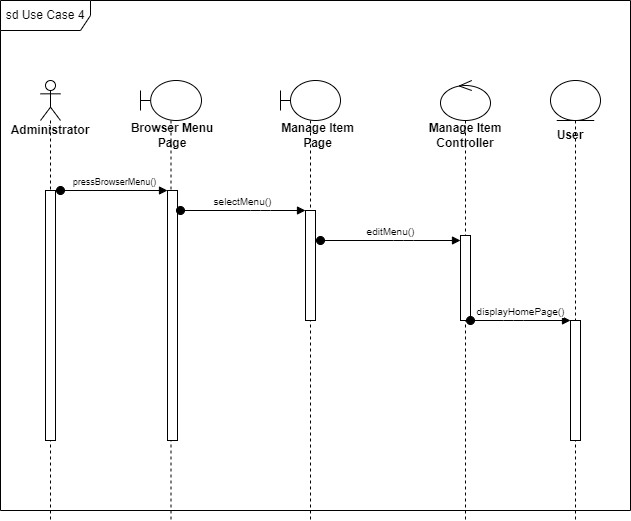

The diagram above was exported from draw.io. Its source (the exported page's mxGraphModel, read from the mxfile embedded in the PNG):
<mxGraphModel dx="986" dy="568" grid="1" gridSize="10" guides="1" tooltips="1" connect="1" arrows="1" fold="1" page="1" pageScale="1" pageWidth="1654" pageHeight="2336" math="0" shadow="0">
  <root>
    <mxCell id="0" />
    <mxCell id="1" parent="0" />
    <mxCell id="2" value="sd Use Case 4" style="shape=umlFrame;whiteSpace=wrap;html=1;width=90;height=30;" vertex="1" parent="1">
      <mxGeometry x="1050" y="120" width="630" height="510" as="geometry" />
    </mxCell>
    <mxCell id="3" value="&lt;b&gt;Administrator&lt;/b&gt;" style="shape=umlLifeline;participant=umlActor;perimeter=lifelinePerimeter;whiteSpace=wrap;html=1;container=1;collapsible=0;recursiveResize=0;verticalAlign=top;spacingTop=36;outlineConnect=0;" vertex="1" parent="1">
      <mxGeometry x="1090" y="200" width="20" height="440" as="geometry" />
    </mxCell>
    <mxCell id="4" value="" style="html=1;points=[];perimeter=orthogonalPerimeter;" vertex="1" parent="3">
      <mxGeometry x="5" y="110" width="10" height="250" as="geometry" />
    </mxCell>
    <mxCell id="5" value="" style="shape=umlLifeline;participant=umlBoundary;perimeter=lifelinePerimeter;whiteSpace=wrap;html=1;container=1;collapsible=0;recursiveResize=0;verticalAlign=top;spacingTop=36;outlineConnect=0;" vertex="1" parent="1">
      <mxGeometry x="1190" y="200" width="61" height="440" as="geometry" />
    </mxCell>
    <mxCell id="6" value="&lt;b&gt;Browser Menu Page&lt;/b&gt;" style="text;html=1;strokeColor=none;fillColor=none;align=center;verticalAlign=middle;whiteSpace=wrap;rounded=0;" vertex="1" parent="5">
      <mxGeometry x="-11" y="40" width="86" height="30" as="geometry" />
    </mxCell>
    <mxCell id="7" value="" style="html=1;points=[];perimeter=orthogonalPerimeter;" vertex="1" parent="5">
      <mxGeometry x="27" y="110" width="10" height="250" as="geometry" />
    </mxCell>
    <mxCell id="8" value="" style="shape=umlLifeline;participant=umlBoundary;perimeter=lifelinePerimeter;whiteSpace=wrap;html=1;container=1;collapsible=0;recursiveResize=0;verticalAlign=top;spacingTop=36;outlineConnect=0;" vertex="1" parent="1">
      <mxGeometry x="1330" y="200" width="60" height="440" as="geometry" />
    </mxCell>
    <mxCell id="9" value="&lt;b&gt;Manage Item Page&lt;/b&gt;" style="text;html=1;strokeColor=none;fillColor=none;align=center;verticalAlign=middle;whiteSpace=wrap;rounded=0;" vertex="1" parent="8">
      <mxGeometry x="-10" y="40" width="95" height="30" as="geometry" />
    </mxCell>
    <mxCell id="10" value="" style="html=1;points=[];perimeter=orthogonalPerimeter;" vertex="1" parent="8">
      <mxGeometry x="25" y="130" width="10" height="110" as="geometry" />
    </mxCell>
    <mxCell id="12" value="" style="shape=umlLifeline;participant=umlControl;perimeter=lifelinePerimeter;whiteSpace=wrap;html=1;container=1;collapsible=0;recursiveResize=0;verticalAlign=top;spacingTop=36;outlineConnect=0;" vertex="1" parent="1">
      <mxGeometry x="1490" y="200" width="50" height="440" as="geometry" />
    </mxCell>
    <mxCell id="13" value="" style="html=1;points=[];perimeter=orthogonalPerimeter;" vertex="1" parent="12">
      <mxGeometry x="20" y="155" width="10" height="85" as="geometry" />
    </mxCell>
    <mxCell id="14" value="&lt;b&gt;Manage Item Controller&lt;/b&gt;" style="text;html=1;strokeColor=none;fillColor=none;align=center;verticalAlign=middle;whiteSpace=wrap;rounded=0;" vertex="1" parent="1">
      <mxGeometry x="1455" y="240" width="120" height="30" as="geometry" />
    </mxCell>
    <mxCell id="15" value="&lt;font style=&quot;font-size: 9px;&quot;&gt;pressBrowserMenu()&lt;/font&gt;" style="html=1;verticalAlign=bottom;startArrow=oval;endArrow=block;startSize=8;exitX=1.5;exitY=0;exitDx=0;exitDy=0;exitPerimeter=0;" edge="1" parent="1" source="4" target="7">
      <mxGeometry x="0.0103" relative="1" as="geometry">
        <mxPoint x="1110" y="300" as="sourcePoint" />
        <mxPoint as="offset" />
      </mxGeometry>
    </mxCell>
    <mxCell id="16" value="&lt;font size=&quot;1&quot;&gt;selectMenu()&lt;/font&gt;" style="html=1;verticalAlign=bottom;startArrow=oval;endArrow=block;startSize=8;" edge="1" parent="1" target="10">
      <mxGeometry x="-0.0039" relative="1" as="geometry">
        <mxPoint x="1230" y="330" as="sourcePoint" />
        <mxPoint as="offset" />
        <Array as="points">
          <mxPoint x="1310" y="330" />
        </Array>
      </mxGeometry>
    </mxCell>
    <mxCell id="17" value="&lt;div style=&quot;text-align: start;&quot;&gt;&lt;span style=&quot;background-color: initial; font-size: 0px;&quot;&gt;&lt;font face=&quot;monospace&quot; color=&quot;rgba(0, 0, 0, 0)&quot;&gt;us&lt;/font&gt;&lt;/span&gt;&lt;/div&gt;" style="shape=umlLifeline;participant=umlEntity;perimeter=lifelinePerimeter;whiteSpace=wrap;html=1;container=1;collapsible=0;recursiveResize=0;verticalAlign=top;spacingTop=36;outlineConnect=0;" vertex="1" parent="1">
      <mxGeometry x="1600" y="200" width="50" height="440" as="geometry" />
    </mxCell>
    <mxCell id="18" value="&lt;b&gt;&lt;font style=&quot;font-size: 12px;&quot;&gt;User&lt;/font&gt;&lt;/b&gt;" style="text;html=1;strokeColor=none;fillColor=none;align=center;verticalAlign=middle;whiteSpace=wrap;rounded=0;" vertex="1" parent="17">
      <mxGeometry x="-10" y="40" width="60" height="30" as="geometry" />
    </mxCell>
    <mxCell id="19" value="" style="html=1;points=[];perimeter=orthogonalPerimeter;fontSize=12;" vertex="1" parent="17">
      <mxGeometry x="20" y="240" width="10" height="120" as="geometry" />
    </mxCell>
    <mxCell id="20" value="&lt;font size=&quot;1&quot;&gt;editMenu()&lt;/font&gt;" style="html=1;verticalAlign=bottom;startArrow=oval;endArrow=block;startSize=8;" edge="1" parent="1">
      <mxGeometry x="-0.0069" relative="1" as="geometry">
        <mxPoint x="1370" y="360" as="sourcePoint" />
        <mxPoint as="offset" />
        <mxPoint x="1510" y="360" as="targetPoint" />
        <Array as="points">
          <mxPoint x="1453" y="360" />
        </Array>
      </mxGeometry>
    </mxCell>
    <mxCell id="21" value="&lt;font size=&quot;1&quot;&gt;displayHomePage()&lt;/font&gt;" style="html=1;verticalAlign=bottom;startArrow=oval;endArrow=block;startSize=8;" edge="1" parent="1">
      <mxGeometry x="-0.0039" relative="1" as="geometry">
        <mxPoint x="1520" y="440" as="sourcePoint" />
        <mxPoint as="offset" />
        <mxPoint x="1620" y="440" as="targetPoint" />
        <Array as="points">
          <mxPoint x="1563" y="440" />
        </Array>
      </mxGeometry>
    </mxCell>
  </root>
</mxGraphModel>